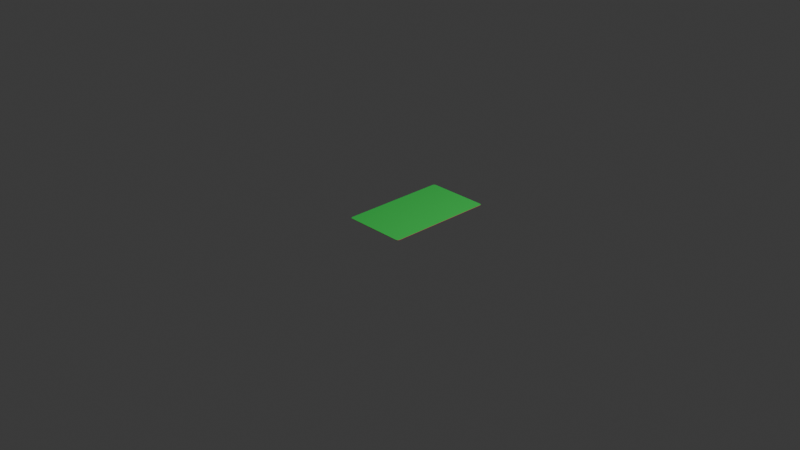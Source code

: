 # Source: tarotcard.blend  (saved by Blender 4.2.66; exported with 4.5.12 LTS)
import bpy
from mathutils import Matrix  # noqa: F401  (used for matrix-valued properties, if any)

bpy.ops.wm.read_factory_settings(use_empty=True)
scene = bpy.context.scene
scene.name = 'Scene'

# ---- collections
col_collection = bpy.data.collections.new('Collection'); scene.collection.children.link(col_collection)

# ---- materials (node trees are filled in below, after node groups)
mat_frontface = bpy.data.materials.new('Frontface')
mat_backface = bpy.data.materials.new('Backface')
mat_edges = bpy.data.materials.new('Edges')

# ---- material node trees
mat_frontface.use_nodes = True; mat_frontface.node_tree.nodes.clear()
_N = mat_frontface.node_tree.nodes; _L = mat_frontface.node_tree.links
n0 = _N.new('ShaderNodeBsdfPrincipled'); n0.name = 'Principled BSDF'; n0.location = (10, 300)
n0.inputs[0].default_value = (0.04797, 0.8, 0.1152, 1.0)
n1 = _N.new('ShaderNodeOutputMaterial'); n1.name = 'Material Output'; n1.location = (300, 300)
_L.new(n0.outputs[0], n1.inputs[0])
n1.is_active_output = True
mat_backface.use_nodes = True; mat_backface.node_tree.nodes.clear()
_N = mat_backface.node_tree.nodes; _L = mat_backface.node_tree.links
n0 = _N.new('ShaderNodeBsdfPrincipled'); n0.name = 'Principled BSDF'; n0.location = (10, 300)
n0.inputs[0].default_value = (0.0, 0.1707, 0.8002, 1.0)
n1 = _N.new('ShaderNodeOutputMaterial'); n1.name = 'Material Output'; n1.location = (300, 300)
_L.new(n0.outputs[0], n1.inputs[0])
n1.is_active_output = True
mat_edges.use_nodes = True; mat_edges.node_tree.nodes.clear()
_N = mat_edges.node_tree.nodes; _L = mat_edges.node_tree.links
n0 = _N.new('ShaderNodeBsdfPrincipled'); n0.name = 'Principled BSDF'; n0.location = (10, 300)
n0.inputs[0].default_value = (1.0, 0.0, 0.25, 1.0)
n1 = _N.new('ShaderNodeOutputMaterial'); n1.name = 'Material Output'; n1.location = (300, 300)
_L.new(n0.outputs[0], n1.inputs[0])
n1.is_active_output = True

# ---- world
world_world = bpy.data.worlds.new('World'); scene.world = world_world
world_world.use_nodes = True; world_world.node_tree.nodes.clear()
_N = world_world.node_tree.nodes; _L = world_world.node_tree.links
n0 = _N.new('ShaderNodeOutputWorld'); n0.name = 'World Output'; n0.location = (300, 300)
n1 = _N.new('ShaderNodeBackground'); n1.name = 'Background'; n1.location = (10, 300)
n1.inputs[0].default_value = (0.05088, 0.05088, 0.05088, 1.0)
_L.new(n1.outputs[0], n0.inputs[0])
n0.is_active_output = True
world_world.color = (0.05088, 0.05088, 0.05088)
world_world.sun_shadow_jitter_overblur = 0.0

# ---- cameras
cam_camera = bpy.data.cameras.new('Camera')
cam_camera.clip_end = 100.0
cam_camera.ortho_scale = 7.314

# ---- lights
light_light = bpy.data.lights.new('Light', 'POINT')
light_light.energy = 1000.0
light_light.shadow_soft_size = 0.1

# ---- meshes
me_plane_001 = bpy.data.meshes.new('Plane.001')
me_plane_001.from_pydata([(-0.315, -0.35, 0.0), (-0.35, -0.315, 0.0), (-0.3265, -0.3493, 0.0), (-0.3374, -0.3456, 0.0), (-0.3456, -0.3374, 0.0), (-0.3493, -0.3265, 0.0), (0.35, -0.315, 0.0), (0.315, -0.35, 0.0), (0.3493, -0.3265, 0.0), (0.3456, -0.3374, 0.0), (0.3374, -0.3456, 0.0), (0.3265, -0.3493, 0.0), (-0.315, 0.85, 0.0), (-0.35, 0.815, 0.0), (-0.3265, 0.8493, 0.0), (-0.3374, 0.8456, 0.0), (-0.3456, 0.8374, 0.0), (-0.3493, 0.8265, 0.0), (0.315, 0.85, 0.0), (0.35, 0.815, 0.0), (0.3265, 0.8493, 0.0), (0.3374, 0.8456, 0.0), (0.3456, 0.8374, 0.0), (0.3493, 0.8265, 0.0), (-0.315, -0.35, 0.004), (-0.35, -0.315, 0.004), (-0.3265, -0.3493, 0.004), (-0.3374, -0.3456, 0.004), (-0.3456, -0.3374, 0.004), (-0.3493, -0.3265, 0.004), (0.35, -0.315, 0.004), (0.315, -0.35, 0.004), (0.3493, -0.3265, 0.004), (0.3456, -0.3374, 0.004), (0.3374, -0.3456, 0.004), (0.3265, -0.3493, 0.004), (-0.315, 0.85, 0.004), (-0.35, 0.815, 0.004), (-0.3265, 0.8493, 0.004), (-0.3374, 0.8456, 0.004), (-0.3456, 0.8374, 0.004), (-0.3493, 0.8265, 0.004), (0.315, 0.85, 0.004), (0.35, 0.815, 0.004), (0.3265, 0.8493, 0.004), (0.3374, 0.8456, 0.004), (0.3456, 0.8374, 0.004), (0.3493, 0.8265, 0.004)], [], [(1, 13, 17, 16, 15, 14, 12, 18, 20, 21, 22, 23, 19, 6, 8, 9, 10, 11, 7, 0, 2, 3, 4, 5), (25, 29, 28, 27, 26, 24, 31, 35, 34, 33, 32, 30, 43, 47, 46, 45, 44, 42, 36, 38, 39, 40, 41, 37), (23, 22, 46, 47), (7, 11, 35, 31), (16, 17, 41, 40), (13, 1, 25, 37), (22, 21, 45, 46), (11, 10, 34, 35), (17, 13, 37, 41), (1, 5, 29, 25), (21, 20, 44, 45), (10, 9, 33, 34), (5, 4, 28, 29), (20, 18, 42, 44), (9, 8, 32, 33), (4, 3, 27, 28), (18, 12, 36, 42), (8, 6, 30, 32), (3, 2, 26, 27), (12, 14, 38, 36), (6, 19, 43, 30), (2, 0, 24, 26), (14, 15, 39, 38), (19, 23, 47, 43), (0, 7, 31, 24), (15, 16, 40, 39)])
me_plane_001.polygons.foreach_set('material_index', [1, 0, 2, 2, 2, 2, 2, 2, 2, 2, 2, 2, 2, 2, 2, 2, 2, 2, 2, 2, 2, 2, 2, 2, 2, 2])
_uv = me_plane_001.uv_layers.new(name='UVMap')
_uv.uv.foreach_set('vector', [0.0, 0.05, 0.0, 0.95, 0.0009501, 0.9665, 0.00627, 0.9821, 0.01793, 0.9937, 0.03354, 0.999, 0.05, 1.0, 0.95, 1.0, 0.9665, 0.999, 0.9821, 0.9937, 0.9937, 0.9821, 0.999, 0.9665, 1.0, 0.95, 1.0, 0.05, 0.999, 0.03354, 0.9937, 0.01793, 0.9821, 0.00627, 0.9665, 0.0009501, 0.95, 0.0, 0.05, 0.0, 0.03354, 0.0009501, 0.01793, 0.00627, 0.00627, 0.01793, 0.0009501, 0.03354, 0.0, 0.05, 0.0009501, 0.03354, 0.00627, 0.01793, 0.01793, 0.00627, 0.03354, 0.0009501, 0.05, 0.0, 0.95, 0.0, 0.9665, 0.0009501, 0.9821, 0.00627, 0.9937, 0.01793, 0.999, 0.03354, 1.0, 0.05, 1.0, 0.95, 0.999, 0.9665, 0.9937, 0.9821, 0.9821, 0.9937, 0.9665, 0.999, 0.95, 1.0, 0.05, 1.0, 0.03354, 0.999, 0.01793, 0.9937, 0.00627, 0.9821, 0.0009501, 0.9665, 0.0, 0.95, 0.999, 0.9665, 0.9937, 0.9821, 0.9937, 0.9821, 0.999, 0.9665, 0.95, 0.0, 0.9665, 0.0009501, 0.9665, 0.0009501, 0.95, 0.0, 0.00627, 0.9821, 0.0009501, 0.9665, 0.0009501, 0.9665, 0.00627, 0.9821, 0.0, 0.95, 0.0, 0.05, 0.0, 0.05, 0.0, 0.95, 0.9937, 0.9821, 0.9821, 0.9937, 0.9821, 0.9937, 0.9937, 0.9821, 0.9665, 0.0009501, 0.9821, 0.00627, 0.9821, 0.00627, 0.9665, 0.0009501, 0.0009501, 0.9665, 0.0, 0.95, 0.0, 0.95, 0.0009501, 0.9665, 0.0, 0.05, 0.0009501, 0.03354, 0.0009501, 0.03354, 0.0, 0.05, 0.9821, 0.9937, 0.9665, 0.999, 0.9665, 0.999, 0.9821, 0.9937, 0.9821, 0.00627, 0.9937, 0.01793, 0.9937, 0.01793, 0.9821, 0.00627, 0.0009501, 0.03354, 0.00627, 0.01793, 0.00627, 0.01793, 0.0009501, 0.03354, 0.9665, 0.999, 0.95, 1.0, 0.95, 1.0, 0.9665, 0.999, 0.9937, 0.01793, 0.999, 0.03354, 0.999, 0.03354, 0.9937, 0.01793, 0.00627, 0.01793, 0.01793, 0.00627, 0.01793, 0.00627, 0.00627, 0.01793, 0.95, 1.0, 0.05, 1.0, 0.05, 1.0, 0.95, 1.0, 0.999, 0.03354, 1.0, 0.05, 1.0, 0.05, 0.999, 0.03354, 0.01793, 0.00627, 0.03354, 0.0009501, 0.03354, 0.0009501, 0.01793, 0.00627, 0.05, 1.0, 0.03354, 0.999, 0.03354, 0.999, 0.05, 1.0, 1.0, 0.05, 1.0, 0.95, 1.0, 0.95, 1.0, 0.05, 0.03354, 0.0009501, 0.05, 0.0, 0.05, 0.0, 0.03354, 0.0009501, 0.03354, 0.999, 0.01793, 0.9937, 0.01793, 0.9937, 0.03354, 0.999, 1.0, 0.95, 0.999, 0.9665, 0.999, 0.9665, 1.0, 0.95, 0.05, 0.0, 0.95, 0.0, 0.95, 0.0, 0.05, 0.0, 0.01793, 0.9937, 0.00627, 0.9821, 0.00627, 0.9821, 0.01793, 0.9937])
me_plane_001.materials.append(mat_frontface)
me_plane_001.materials.append(mat_backface)
me_plane_001.materials.append(mat_edges)
me_plane_001.update()

# ---- objects
ob_light = bpy.data.objects.new('Light', light_light)
ob_camera = bpy.data.objects.new('Camera', cam_camera)
ob_plane = bpy.data.objects.new('Plane', me_plane_001)

# ---- transforms, parenting, visibility, modifiers, constraints
ob_light.location = (4.076, 1.005, 5.904)
ob_light.rotation_euler = (0.6503, 0.05522, 1.866)
ob_light.lock_rotations_4d = False
ob_light.empty_display_type = 'ARROWS'
ob_light.color = (0.0, 0.0, 0.0, 0.0)
ob_light.lineart.crease_threshold = 0.0
ob_camera.location = (7.359, -6.926, 4.958)
ob_camera.rotation_euler = (1.109, 0.0, 0.8149)
ob_camera.lock_rotations_4d = False
ob_camera.empty_display_type = 'ARROWS'
ob_camera.color = (0.0, 0.0, 0.0, 0.0)
ob_camera.display_type = 'WIRE'
ob_camera.lineart.crease_threshold = 0.0
ob_plane.location = (0.0, 0.0, 0.0)

# ---- collection membership
col_collection.objects.link(ob_light)
col_collection.objects.link(ob_camera)
col_collection.objects.link(ob_plane)

# ---- scene / render settings (as saved in the file)
scene.camera = ob_camera
scene.frame_start = 1; scene.frame_end = 250; scene.frame_set(36)
scene.render.engine = 'BLENDER_EEVEE_NEXT'
bpy.context.view_layer.update()
